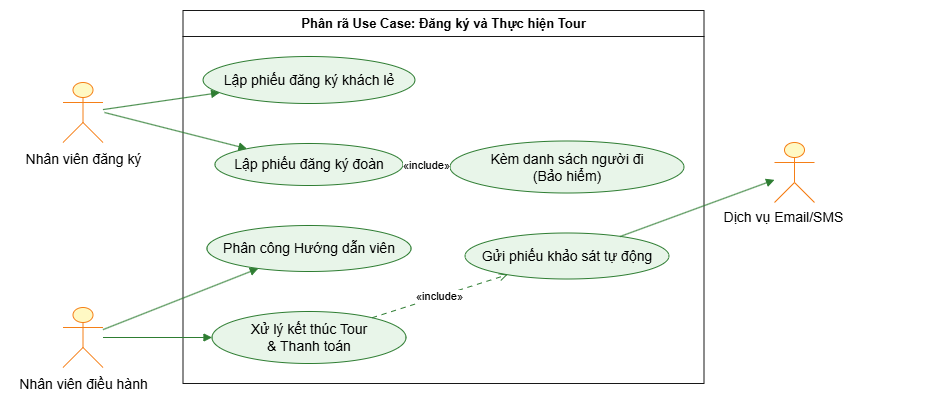

The diagram above was exported from draw.io. Its source (the exported page's mxGraphModel, read from the mxfile embedded in the PNG):
<mxGraphModel dx="919" dy="637" grid="1" gridSize="10" guides="1" tooltips="1" connect="1" arrows="1" fold="1" page="1" pageScale="1" pageWidth="4681" pageHeight="3300" math="0" shadow="0">
  <root>
    <mxCell id="0" />
    <mxCell id="1" parent="0" />
    <UserObject label="" plantUmlData="{&#10;  &quot;data&quot;: &quot;@startuml\nleft to right direction\nskinparam packageStyle rectangle\nskinparam usecase {\n    BackgroundColor #E8F5E9\n    BorderColor #2E7D32\n    ArrowColor #2E7D32\n}\nskinparam actor {\n    BackgroundColor #FFF9C4\n    BorderColor #F57F17\n}\n\nactor \&quot;Nhân viên đăng ký\&quot; as NVDangKy\nactor \&quot;Nhân viên điều hành\&quot; as NVDH\nactor \&quot;Dịch vụ Email/SMS\\n&lt;&lt;Hệ thống ngoài&gt;&gt;\&quot; as Email\n\nrectangle \&quot;Phân rã Use Case: Đăng ký và Thực hiện Tour\&quot; {\n  usecase \&quot;Lập phiếu đăng ký khách lẻ\&quot; as UC1\n  usecase \&quot;Lập phiếu đăng ký đoàn\&quot; as UC2\n  usecase \&quot;Kèm danh sách người đi\\n(Bảo hiểm)\&quot; as UC3\n  usecase \&quot;Phân công Hướng dẫn viên\&quot; as UC4\n  usecase \&quot;Xử lý kết thúc Tour\\n&amp; Thanh toán\&quot; as UC5\n  usecase \&quot;Gửi phiếu khảo sát tự động\&quot; as UC6\n}\n\nNVDangKy --&gt; UC1\nNVDangKy --&gt; UC2\nNVDH --&gt; UC4\nNVDH --&gt; UC5\n\nUC2 ..&gt; UC3 : &lt;&lt;include&gt;&gt;\nUC5 ..&gt; UC6 : &lt;&lt;include&gt;&gt;\nEmail &lt;-- UC6\n\n@enduml\n&quot;,&#10;  &quot;config&quot;: null&#10;}" id="yaSxfUZLxnQ5ws8stYr9-23">
      <mxCell connectable="0" parent="1" style="group;transparentBounds=1;editIcon=1;lockedGroup=0;groupPadding=10;" vertex="1">
        <mxGeometry as="geometry" />
      </mxCell>
    </UserObject>
    <UserObject label="Phân rã Use Case: Đăng ký và Thực hiện Tour" plantUmlId="rect_0" plantUmlBaseStyle="swimlane;collapsible=0;startSize=26;fillColor=none;strokeColor=#181818;fontColor=#000000;fontSize=13;fontStyle=1;whiteSpace=wrap;" plantUmlBaseValue="Phân rã Use Case: Đăng ký và Thực hiện Tour" id="yaSxfUZLxnQ5ws8stYr9-24">
      <mxCell parent="yaSxfUZLxnQ5ws8stYr9-23" style="swimlane;collapsible=0;startSize=26;fillColor=none;strokeColor=#181818;fontColor=#000000;fontSize=13;fontStyle=1;whiteSpace=wrap;" vertex="1">
        <mxGeometry height="373" width="521" x="278.5" y="30" as="geometry" />
      </mxCell>
    </UserObject>
    <UserObject label="Lập phiếu đăng ký khách lẻ" plantUmlId="uc_1" plantUmlBaseStyle="ellipse;html=1;fillColor=#E8F5E9;strokeColor=#2E7D32;whiteSpace=wrap;fontColor=#000000;fontSize=14;" plantUmlBaseValue="Lập phiếu đăng ký khách lẻ" id="yaSxfUZLxnQ5ws8stYr9-25">
      <mxCell parent="yaSxfUZLxnQ5ws8stYr9-24" style="ellipse;html=1;fillColor=#E8F5E9;strokeColor=#2E7D32;whiteSpace=wrap;fontColor=#000000;fontSize=14;" vertex="1">
        <mxGeometry height="47" width="212" x="20" y="46" as="geometry" />
      </mxCell>
    </UserObject>
    <UserObject label="Lập phiếu đăng ký đoàn" plantUmlId="uc_2" plantUmlBaseStyle="ellipse;html=1;fillColor=#E8F5E9;strokeColor=#2E7D32;whiteSpace=wrap;fontColor=#000000;fontSize=14;" plantUmlBaseValue="Lập phiếu đăng ký đoàn" id="yaSxfUZLxnQ5ws8stYr9-26">
      <mxCell parent="yaSxfUZLxnQ5ws8stYr9-24" style="ellipse;html=1;fillColor=#E8F5E9;strokeColor=#2E7D32;whiteSpace=wrap;fontColor=#000000;fontSize=14;" vertex="1">
        <mxGeometry height="42" width="188" x="32" y="133" as="geometry" />
      </mxCell>
    </UserObject>
    <UserObject label="Phân công Hướng dẫn viên" plantUmlId="uc_3" plantUmlBaseStyle="ellipse;html=1;fillColor=#E8F5E9;strokeColor=#2E7D32;whiteSpace=wrap;fontColor=#000000;fontSize=14;" plantUmlBaseValue="Phân công Hướng dẫn viên" id="yaSxfUZLxnQ5ws8stYr9-27">
      <mxCell parent="yaSxfUZLxnQ5ws8stYr9-24" style="ellipse;html=1;fillColor=#E8F5E9;strokeColor=#2E7D32;whiteSpace=wrap;fontColor=#000000;fontSize=14;" vertex="1">
        <mxGeometry height="46" width="204" x="24" y="215" as="geometry" />
      </mxCell>
    </UserObject>
    <UserObject label="Xử lý kết thúc Tour&lt;br&gt;&amp;amp; Thanh toán" plantUmlId="uc_4" plantUmlBaseStyle="ellipse;html=1;fillColor=#E8F5E9;strokeColor=#2E7D32;whiteSpace=wrap;fontColor=#000000;fontSize=14;" plantUmlBaseValue="Xử lý kết thúc Tour&lt;br&gt;&amp;amp; Thanh toán" id="yaSxfUZLxnQ5ws8stYr9-28">
      <mxCell parent="yaSxfUZLxnQ5ws8stYr9-24" style="ellipse;html=1;fillColor=#E8F5E9;strokeColor=#2E7D32;whiteSpace=wrap;fontColor=#000000;fontSize=14;" vertex="1">
        <mxGeometry height="52" width="194" x="29" y="301" as="geometry" />
      </mxCell>
    </UserObject>
    <UserObject label="Kèm danh sách người đi&lt;br&gt;(Bảo hiểm)" plantUmlId="uc_5" plantUmlBaseStyle="ellipse;html=1;fillColor=#E8F5E9;strokeColor=#2E7D32;whiteSpace=wrap;fontColor=#000000;fontSize=14;" plantUmlBaseValue="Kèm danh sách người đi&lt;br&gt;(Bảo hiểm)" id="yaSxfUZLxnQ5ws8stYr9-29">
      <mxCell parent="yaSxfUZLxnQ5ws8stYr9-24" style="ellipse;html=1;fillColor=#E8F5E9;strokeColor=#2E7D32;whiteSpace=wrap;fontColor=#000000;fontSize=14;" vertex="1">
        <mxGeometry height="52" width="234" x="267" y="130.5" as="geometry" />
      </mxCell>
    </UserObject>
    <UserObject label="Gửi phiếu khảo sát tự động" plantUmlId="uc_6" plantUmlBaseStyle="ellipse;html=1;fillColor=#E8F5E9;strokeColor=#2E7D32;whiteSpace=wrap;fontColor=#000000;fontSize=14;" plantUmlBaseValue="Gửi phiếu khảo sát tự động" id="yaSxfUZLxnQ5ws8stYr9-30">
      <mxCell parent="yaSxfUZLxnQ5ws8stYr9-24" style="ellipse;html=1;fillColor=#E8F5E9;strokeColor=#2E7D32;whiteSpace=wrap;fontColor=#000000;fontSize=14;" vertex="1">
        <mxGeometry height="46" width="204" x="282" y="222.5" as="geometry" />
      </mxCell>
    </UserObject>
    <UserObject label="«include»" plantUmlId="rel_17" plantUmlBaseStyle="endArrow=open;dashed=1;dashPattern=5 5;strokeColor=#2E7D32;fontColor=#000000;fontSize=11;edgeStyle=none;rounded=0;html=1;curved=0;endSize=6;sourcePerimeterSpacing=0;targetPerimeterSpacing=0;" plantUmlBaseValue="«include»" id="yaSxfUZLxnQ5ws8stYr9-41">
      <mxCell edge="1" parent="yaSxfUZLxnQ5ws8stYr9-24" source="yaSxfUZLxnQ5ws8stYr9-26" style="endArrow=open;dashed=1;dashPattern=5 5;strokeColor=#2E7D32;fontColor=#000000;fontSize=11;edgeStyle=none;rounded=0;html=1;curved=0;endSize=6;sourcePerimeterSpacing=0;targetPerimeterSpacing=0;" target="yaSxfUZLxnQ5ws8stYr9-29">
        <mxGeometry relative="1" as="geometry" />
      </mxCell>
    </UserObject>
    <UserObject label="«include»" plantUmlId="rel_18" plantUmlBaseStyle="endArrow=open;dashed=1;dashPattern=5 5;strokeColor=#2E7D32;fontColor=#000000;fontSize=11;edgeStyle=none;rounded=0;html=1;curved=0;endSize=6;sourcePerimeterSpacing=0;targetPerimeterSpacing=0;" plantUmlBaseValue="«include»" id="yaSxfUZLxnQ5ws8stYr9-42">
      <mxCell edge="1" parent="yaSxfUZLxnQ5ws8stYr9-24" source="yaSxfUZLxnQ5ws8stYr9-28" style="endArrow=open;dashed=1;dashPattern=5 5;strokeColor=#2E7D32;fontColor=#000000;fontSize=11;edgeStyle=none;rounded=0;html=1;curved=0;endSize=6;sourcePerimeterSpacing=0;targetPerimeterSpacing=0;" target="yaSxfUZLxnQ5ws8stYr9-30">
        <mxGeometry relative="1" as="geometry" />
      </mxCell>
    </UserObject>
    <UserObject label="" plantUmlId="actor_7" plantUmlBaseStyle="shape=umlActor;html=1;fillColor=#FFF9C4;strokeColor=#F57F17;fontColor=#000000;fontSize=14;" plantUmlBaseValue="" id="yaSxfUZLxnQ5ws8stYr9-31">
      <mxCell parent="yaSxfUZLxnQ5ws8stYr9-23" style="shape=umlActor;html=1;fillColor=#FFF9C4;strokeColor=#F57F17;fontColor=#000000;fontSize=14;" vertex="1">
        <mxGeometry height="60" width="40" x="158.5" y="102" as="geometry" />
      </mxCell>
    </UserObject>
    <UserObject label="Nhân viên đăng ký" plantUmlId="actorlbl_8" plantUmlBaseStyle="text;html=1;align=center;verticalAlign=top;fontColor=#000000;fontSize=14;" plantUmlBaseValue="Nhân viên đăng ký" id="yaSxfUZLxnQ5ws8stYr9-32">
      <mxCell parent="yaSxfUZLxnQ5ws8stYr9-23" style="text;html=1;align=center;verticalAlign=top;fontColor=#000000;fontSize=14;" vertex="1">
        <mxGeometry height="17" width="133" x="112" y="164" as="geometry" />
      </mxCell>
    </UserObject>
    <UserObject label="" plantUmlId="actor_9" plantUmlBaseStyle="shape=umlActor;html=1;fillColor=#FFF9C4;strokeColor=#F57F17;fontColor=#000000;fontSize=14;" plantUmlBaseValue="" id="yaSxfUZLxnQ5ws8stYr9-33">
      <mxCell parent="yaSxfUZLxnQ5ws8stYr9-23" style="shape=umlActor;html=1;fillColor=#FFF9C4;strokeColor=#F57F17;fontColor=#000000;fontSize=14;" vertex="1">
        <mxGeometry height="60" width="40" x="870" y="162" as="geometry" />
      </mxCell>
    </UserObject>
    <UserObject label="Dịch vụ Email/SMS&lt;div&gt;&lt;br/&gt;&lt;/div&gt;" plantUmlId="actorlbl_10" plantUmlBaseStyle="text;html=1;align=center;verticalAlign=top;fontColor=#000000;fontSize=14;" plantUmlBaseValue="Dịch vụ Email/SMS&#10;«Hệ thống ngoài»" id="yaSxfUZLxnQ5ws8stYr9-34">
      <mxCell parent="yaSxfUZLxnQ5ws8stYr9-23" style="text;html=1;align=center;verticalAlign=top;fontColor=#000000;fontSize=14;" vertex="1">
        <mxGeometry height="17" width="297" x="730" y="222" as="geometry" />
      </mxCell>
    </UserObject>
    <UserObject label="" plantUmlId="actor_11" plantUmlBaseStyle="shape=umlActor;html=1;fillColor=#FFF9C4;strokeColor=#F57F17;fontColor=#000000;fontSize=14;" plantUmlBaseValue="" id="yaSxfUZLxnQ5ws8stYr9-35">
      <mxCell parent="yaSxfUZLxnQ5ws8stYr9-23" style="shape=umlActor;html=1;fillColor=#FFF9C4;strokeColor=#F57F17;fontColor=#000000;fontSize=14;" vertex="1">
        <mxGeometry height="60" width="40" x="158.5" y="327" as="geometry" />
      </mxCell>
    </UserObject>
    <UserObject label="Nhân viên điều hành" plantUmlId="actorlbl_12" plantUmlBaseStyle="text;html=1;align=center;verticalAlign=top;fontColor=#000000;fontSize=14;" plantUmlBaseValue="Nhân viên điều hành" id="yaSxfUZLxnQ5ws8stYr9-36">
      <mxCell parent="yaSxfUZLxnQ5ws8stYr9-23" style="text;html=1;align=center;verticalAlign=top;fontColor=#000000;fontSize=14;" vertex="1">
        <mxGeometry height="17" width="146" x="105.5" y="389" as="geometry" />
      </mxCell>
    </UserObject>
    <UserObject label="" plantUmlId="rel_13" plantUmlBaseStyle="endArrow=block;endFill=1;strokeColor=#2E7D32;fontColor=#000000;fontSize=11;edgeStyle=none;rounded=0;html=1;curved=0;endSize=6;sourcePerimeterSpacing=0;targetPerimeterSpacing=0;" plantUmlBaseValue="" id="yaSxfUZLxnQ5ws8stYr9-37">
      <mxCell edge="1" parent="yaSxfUZLxnQ5ws8stYr9-23" source="yaSxfUZLxnQ5ws8stYr9-31" style="endArrow=block;endFill=1;strokeColor=#2E7D32;fontColor=#000000;fontSize=11;edgeStyle=none;rounded=0;html=1;curved=0;endSize=6;sourcePerimeterSpacing=0;targetPerimeterSpacing=0;" target="yaSxfUZLxnQ5ws8stYr9-25">
        <mxGeometry relative="1" as="geometry" />
      </mxCell>
    </UserObject>
    <UserObject label="" plantUmlId="rel_14" plantUmlBaseStyle="endArrow=block;endFill=1;strokeColor=#2E7D32;fontColor=#000000;fontSize=11;edgeStyle=none;rounded=0;html=1;exitX=0.5;exitY=1.37;exitPerimeter=0;curved=0;endSize=6;sourcePerimeterSpacing=0;targetPerimeterSpacing=0;" plantUmlBaseValue="" id="yaSxfUZLxnQ5ws8stYr9-38">
      <mxCell edge="1" parent="yaSxfUZLxnQ5ws8stYr9-23" style="endArrow=block;endFill=1;strokeColor=#2E7D32;fontColor=#000000;fontSize=11;edgeStyle=none;rounded=0;html=1;curved=0;endSize=6;sourcePerimeterSpacing=0;targetPerimeterSpacing=0;" target="yaSxfUZLxnQ5ws8stYr9-26">
        <mxGeometry relative="1" as="geometry">
          <mxPoint x="200" y="132" as="sourcePoint" />
        </mxGeometry>
      </mxCell>
    </UserObject>
    <UserObject label="" plantUmlId="rel_15" plantUmlBaseStyle="endArrow=block;endFill=1;strokeColor=#2E7D32;fontColor=#000000;fontSize=11;edgeStyle=none;rounded=0;html=1;curved=0;endSize=6;sourcePerimeterSpacing=0;targetPerimeterSpacing=0;" plantUmlBaseValue="" id="yaSxfUZLxnQ5ws8stYr9-39">
      <mxCell edge="1" parent="yaSxfUZLxnQ5ws8stYr9-23" source="yaSxfUZLxnQ5ws8stYr9-35" style="endArrow=block;endFill=1;strokeColor=#2E7D32;fontColor=#000000;fontSize=11;edgeStyle=none;rounded=0;html=1;curved=0;endSize=6;sourcePerimeterSpacing=0;targetPerimeterSpacing=0;" target="yaSxfUZLxnQ5ws8stYr9-27">
        <mxGeometry relative="1" as="geometry" />
      </mxCell>
    </UserObject>
    <UserObject label="" plantUmlId="rel_16" plantUmlBaseStyle="endArrow=block;endFill=1;strokeColor=#2E7D32;fontColor=#000000;fontSize=11;edgeStyle=none;rounded=0;html=1;curved=0;endSize=6;sourcePerimeterSpacing=0;targetPerimeterSpacing=0;" plantUmlBaseValue="" id="yaSxfUZLxnQ5ws8stYr9-40">
      <mxCell edge="1" parent="yaSxfUZLxnQ5ws8stYr9-23" source="yaSxfUZLxnQ5ws8stYr9-35" style="endArrow=block;endFill=1;strokeColor=#2E7D32;fontColor=#000000;fontSize=11;edgeStyle=none;rounded=0;html=1;curved=0;endSize=6;sourcePerimeterSpacing=0;targetPerimeterSpacing=0;" target="yaSxfUZLxnQ5ws8stYr9-28">
        <mxGeometry relative="1" as="geometry" />
      </mxCell>
    </UserObject>
    <UserObject label="" plantUmlId="rel_19" plantUmlBaseStyle="endArrow=block;endFill=1;strokeColor=#2E7D32;fontColor=#000000;fontSize=11;edgeStyle=none;rounded=0;html=1;curved=0;endSize=6;sourcePerimeterSpacing=0;targetPerimeterSpacing=0;" plantUmlBaseValue="" id="yaSxfUZLxnQ5ws8stYr9-43">
      <mxCell edge="1" parent="yaSxfUZLxnQ5ws8stYr9-23" source="yaSxfUZLxnQ5ws8stYr9-30" style="endArrow=block;endFill=1;strokeColor=#2E7D32;fontColor=#000000;fontSize=11;edgeStyle=none;rounded=0;html=1;curved=0;endSize=6;sourcePerimeterSpacing=0;targetPerimeterSpacing=0;" target="yaSxfUZLxnQ5ws8stYr9-33">
        <mxGeometry relative="1" as="geometry" />
      </mxCell>
    </UserObject>
  </root>
</mxGraphModel>